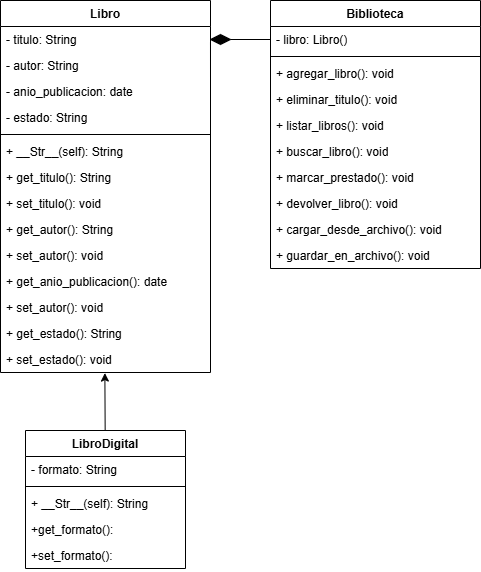

The diagram above was exported from draw.io. Its source (the exported page's mxGraphModel, read from the mxfile embedded in the PNG):
<mxGraphModel dx="474" dy="334" grid="1" gridSize="10" guides="1" tooltips="1" connect="1" arrows="1" fold="1" page="1" pageScale="1" pageWidth="850" pageHeight="1100" math="0" shadow="0">
  <root>
    <mxCell id="0" />
    <mxCell id="1" parent="0" />
    <mxCell id="2" value="Libro" style="swimlane;fontStyle=1;align=center;verticalAlign=top;childLayout=stackLayout;horizontal=1;startSize=26;horizontalStack=0;resizeParent=1;resizeParentMax=0;resizeLast=0;collapsible=1;marginBottom=0;whiteSpace=wrap;html=1;" parent="1" vertex="1">
      <mxGeometry x="60" y="90" width="210" height="372" as="geometry" />
    </mxCell>
    <mxCell id="3" value="- titulo: String" style="text;strokeColor=none;fillColor=none;align=left;verticalAlign=top;spacingLeft=4;spacingRight=4;overflow=hidden;rotatable=0;points=[[0,0.5],[1,0.5]];portConstraint=eastwest;whiteSpace=wrap;html=1;" parent="2" vertex="1">
      <mxGeometry y="26" width="210" height="26" as="geometry" />
    </mxCell>
    <mxCell id="14" value="- autor: String" style="text;strokeColor=none;fillColor=none;align=left;verticalAlign=top;spacingLeft=4;spacingRight=4;overflow=hidden;rotatable=0;points=[[0,0.5],[1,0.5]];portConstraint=eastwest;whiteSpace=wrap;html=1;" parent="2" vertex="1">
      <mxGeometry y="52" width="210" height="26" as="geometry" />
    </mxCell>
    <mxCell id="15" value="- anio_publicacion: date" style="text;strokeColor=none;fillColor=none;align=left;verticalAlign=top;spacingLeft=4;spacingRight=4;overflow=hidden;rotatable=0;points=[[0,0.5],[1,0.5]];portConstraint=eastwest;whiteSpace=wrap;html=1;" parent="2" vertex="1">
      <mxGeometry y="78" width="210" height="26" as="geometry" />
    </mxCell>
    <mxCell id="16" value="- estado: String" style="text;strokeColor=none;fillColor=none;align=left;verticalAlign=top;spacingLeft=4;spacingRight=4;overflow=hidden;rotatable=0;points=[[0,0.5],[1,0.5]];portConstraint=eastwest;whiteSpace=wrap;html=1;" parent="2" vertex="1">
      <mxGeometry y="104" width="210" height="26" as="geometry" />
    </mxCell>
    <mxCell id="4" value="" style="line;strokeWidth=1;fillColor=none;align=left;verticalAlign=middle;spacingTop=-1;spacingLeft=3;spacingRight=3;rotatable=0;labelPosition=right;points=[];portConstraint=eastwest;strokeColor=inherit;" parent="2" vertex="1">
      <mxGeometry y="130" width="210" height="8" as="geometry" />
    </mxCell>
    <mxCell id="17" value="+ __Str__(self): String&lt;div&gt;&lt;br&gt;&lt;/div&gt;&lt;div&gt;&lt;br&gt;&lt;/div&gt;" style="text;strokeColor=none;fillColor=none;align=left;verticalAlign=top;spacingLeft=4;spacingRight=4;overflow=hidden;rotatable=0;points=[[0,0.5],[1,0.5]];portConstraint=eastwest;whiteSpace=wrap;html=1;" parent="2" vertex="1">
      <mxGeometry y="138" width="210" height="26" as="geometry" />
    </mxCell>
    <mxCell id="33" value="&lt;div&gt;+ get_titulo(): String&lt;/div&gt;" style="text;strokeColor=none;fillColor=none;align=left;verticalAlign=top;spacingLeft=4;spacingRight=4;overflow=hidden;rotatable=0;points=[[0,0.5],[1,0.5]];portConstraint=eastwest;whiteSpace=wrap;html=1;" parent="2" vertex="1">
      <mxGeometry y="164" width="210" height="26" as="geometry" />
    </mxCell>
    <mxCell id="34" value="&lt;div&gt;+ set_titulo(): void&lt;/div&gt;" style="text;strokeColor=none;fillColor=none;align=left;verticalAlign=top;spacingLeft=4;spacingRight=4;overflow=hidden;rotatable=0;points=[[0,0.5],[1,0.5]];portConstraint=eastwest;whiteSpace=wrap;html=1;" parent="2" vertex="1">
      <mxGeometry y="190" width="210" height="26" as="geometry" />
    </mxCell>
    <mxCell id="36" value="&lt;div&gt;+ get_autor(): String&lt;/div&gt;" style="text;strokeColor=none;fillColor=none;align=left;verticalAlign=top;spacingLeft=4;spacingRight=4;overflow=hidden;rotatable=0;points=[[0,0.5],[1,0.5]];portConstraint=eastwest;whiteSpace=wrap;html=1;" parent="2" vertex="1">
      <mxGeometry y="216" width="210" height="26" as="geometry" />
    </mxCell>
    <mxCell id="35" value="&lt;div&gt;+ set_autor(): void&lt;/div&gt;" style="text;strokeColor=none;fillColor=none;align=left;verticalAlign=top;spacingLeft=4;spacingRight=4;overflow=hidden;rotatable=0;points=[[0,0.5],[1,0.5]];portConstraint=eastwest;whiteSpace=wrap;html=1;" parent="2" vertex="1">
      <mxGeometry y="242" width="210" height="26" as="geometry" />
    </mxCell>
    <mxCell id="37" value="&lt;div&gt;+ get_anio_publicacion(): date&lt;/div&gt;" style="text;strokeColor=none;fillColor=none;align=left;verticalAlign=top;spacingLeft=4;spacingRight=4;overflow=hidden;rotatable=0;points=[[0,0.5],[1,0.5]];portConstraint=eastwest;whiteSpace=wrap;html=1;" parent="2" vertex="1">
      <mxGeometry y="268" width="210" height="26" as="geometry" />
    </mxCell>
    <mxCell id="38" value="&lt;div&gt;+ set_autor(): void&lt;/div&gt;" style="text;strokeColor=none;fillColor=none;align=left;verticalAlign=top;spacingLeft=4;spacingRight=4;overflow=hidden;rotatable=0;points=[[0,0.5],[1,0.5]];portConstraint=eastwest;whiteSpace=wrap;html=1;" parent="2" vertex="1">
      <mxGeometry y="294" width="210" height="26" as="geometry" />
    </mxCell>
    <mxCell id="39" value="&lt;div&gt;+ get_estado(): String&lt;/div&gt;" style="text;strokeColor=none;fillColor=none;align=left;verticalAlign=top;spacingLeft=4;spacingRight=4;overflow=hidden;rotatable=0;points=[[0,0.5],[1,0.5]];portConstraint=eastwest;whiteSpace=wrap;html=1;" parent="2" vertex="1">
      <mxGeometry y="320" width="210" height="26" as="geometry" />
    </mxCell>
    <mxCell id="40" value="&lt;div&gt;+ set_estado(): void&lt;/div&gt;" style="text;strokeColor=none;fillColor=none;align=left;verticalAlign=top;spacingLeft=4;spacingRight=4;overflow=hidden;rotatable=0;points=[[0,0.5],[1,0.5]];portConstraint=eastwest;whiteSpace=wrap;html=1;" parent="2" vertex="1">
      <mxGeometry y="346" width="210" height="26" as="geometry" />
    </mxCell>
    <mxCell id="6" value="Biblioteca" style="swimlane;fontStyle=1;align=center;verticalAlign=top;childLayout=stackLayout;horizontal=1;startSize=26;horizontalStack=0;resizeParent=1;resizeParentMax=0;resizeLast=0;collapsible=1;marginBottom=0;whiteSpace=wrap;html=1;" parent="1" vertex="1">
      <mxGeometry x="330" y="90" width="210" height="268" as="geometry" />
    </mxCell>
    <mxCell id="42" value="- libro: Libro()" style="text;strokeColor=none;fillColor=none;align=left;verticalAlign=top;spacingLeft=4;spacingRight=4;overflow=hidden;rotatable=0;points=[[0,0.5],[1,0.5]];portConstraint=eastwest;whiteSpace=wrap;html=1;" parent="6" vertex="1">
      <mxGeometry y="26" width="210" height="26" as="geometry" />
    </mxCell>
    <mxCell id="8" value="" style="line;strokeWidth=1;fillColor=none;align=left;verticalAlign=middle;spacingTop=-1;spacingLeft=3;spacingRight=3;rotatable=0;labelPosition=right;points=[];portConstraint=eastwest;strokeColor=inherit;" parent="6" vertex="1">
      <mxGeometry y="52" width="210" height="8" as="geometry" />
    </mxCell>
    <mxCell id="9" value="+ agregar_libro(): void" style="text;strokeColor=none;fillColor=none;align=left;verticalAlign=top;spacingLeft=4;spacingRight=4;overflow=hidden;rotatable=0;points=[[0,0.5],[1,0.5]];portConstraint=eastwest;whiteSpace=wrap;html=1;" parent="6" vertex="1">
      <mxGeometry y="60" width="210" height="26" as="geometry" />
    </mxCell>
    <mxCell id="20" value="+ eliminar_titulo(): void" style="text;strokeColor=none;fillColor=none;align=left;verticalAlign=top;spacingLeft=4;spacingRight=4;overflow=hidden;rotatable=0;points=[[0,0.5],[1,0.5]];portConstraint=eastwest;whiteSpace=wrap;html=1;" parent="6" vertex="1">
      <mxGeometry y="86" width="210" height="26" as="geometry" />
    </mxCell>
    <mxCell id="21" value="+ listar_libros(): void" style="text;strokeColor=none;fillColor=none;align=left;verticalAlign=top;spacingLeft=4;spacingRight=4;overflow=hidden;rotatable=0;points=[[0,0.5],[1,0.5]];portConstraint=eastwest;whiteSpace=wrap;html=1;" parent="6" vertex="1">
      <mxGeometry y="112" width="210" height="26" as="geometry" />
    </mxCell>
    <mxCell id="22" value="+ buscar_libro(): void" style="text;strokeColor=none;fillColor=none;align=left;verticalAlign=top;spacingLeft=4;spacingRight=4;overflow=hidden;rotatable=0;points=[[0,0.5],[1,0.5]];portConstraint=eastwest;whiteSpace=wrap;html=1;" parent="6" vertex="1">
      <mxGeometry y="138" width="210" height="26" as="geometry" />
    </mxCell>
    <mxCell id="23" value="+ marcar_prestado(): void" style="text;strokeColor=none;fillColor=none;align=left;verticalAlign=top;spacingLeft=4;spacingRight=4;overflow=hidden;rotatable=0;points=[[0,0.5],[1,0.5]];portConstraint=eastwest;whiteSpace=wrap;html=1;" parent="6" vertex="1">
      <mxGeometry y="164" width="210" height="26" as="geometry" />
    </mxCell>
    <mxCell id="24" value="+ devolver_libro(): void" style="text;strokeColor=none;fillColor=none;align=left;verticalAlign=top;spacingLeft=4;spacingRight=4;overflow=hidden;rotatable=0;points=[[0,0.5],[1,0.5]];portConstraint=eastwest;whiteSpace=wrap;html=1;" parent="6" vertex="1">
      <mxGeometry y="190" width="210" height="26" as="geometry" />
    </mxCell>
    <mxCell id="45" value="+ cargar_desde_archivo(): void" style="text;strokeColor=none;fillColor=none;align=left;verticalAlign=top;spacingLeft=4;spacingRight=4;overflow=hidden;rotatable=0;points=[[0,0.5],[1,0.5]];portConstraint=eastwest;whiteSpace=wrap;html=1;" vertex="1" parent="6">
      <mxGeometry y="216" width="210" height="26" as="geometry" />
    </mxCell>
    <mxCell id="46" value="+ guardar_en_archivo(): void" style="text;strokeColor=none;fillColor=none;align=left;verticalAlign=top;spacingLeft=4;spacingRight=4;overflow=hidden;rotatable=0;points=[[0,0.5],[1,0.5]];portConstraint=eastwest;whiteSpace=wrap;html=1;" vertex="1" parent="6">
      <mxGeometry y="242" width="210" height="26" as="geometry" />
    </mxCell>
    <mxCell id="27" value="" style="edgeStyle=none;html=1;entryX=0.497;entryY=1.022;entryDx=0;entryDy=0;entryPerimeter=0;" parent="1" source="10" target="40" edge="1">
      <mxGeometry relative="1" as="geometry">
        <mxPoint x="237.27272727272725" y="306" as="targetPoint" />
      </mxGeometry>
    </mxCell>
    <mxCell id="10" value="LibroDigital" style="swimlane;fontStyle=1;align=center;verticalAlign=top;childLayout=stackLayout;horizontal=1;startSize=26;horizontalStack=0;resizeParent=1;resizeParentMax=0;resizeLast=0;collapsible=1;marginBottom=0;whiteSpace=wrap;html=1;" parent="1" vertex="1">
      <mxGeometry x="85" y="520" width="160" height="138" as="geometry" />
    </mxCell>
    <mxCell id="11" value="- formato: String" style="text;strokeColor=none;fillColor=none;align=left;verticalAlign=top;spacingLeft=4;spacingRight=4;overflow=hidden;rotatable=0;points=[[0,0.5],[1,0.5]];portConstraint=eastwest;whiteSpace=wrap;html=1;" parent="10" vertex="1">
      <mxGeometry y="26" width="160" height="26" as="geometry" />
    </mxCell>
    <mxCell id="12" value="" style="line;strokeWidth=1;fillColor=none;align=left;verticalAlign=middle;spacingTop=-1;spacingLeft=3;spacingRight=3;rotatable=0;labelPosition=right;points=[];portConstraint=eastwest;strokeColor=inherit;" parent="10" vertex="1">
      <mxGeometry y="52" width="160" height="8" as="geometry" />
    </mxCell>
    <mxCell id="5" value="+ __Str__(self): String" style="text;strokeColor=none;fillColor=none;align=left;verticalAlign=top;spacingLeft=4;spacingRight=4;overflow=hidden;rotatable=0;points=[[0,0.5],[1,0.5]];portConstraint=eastwest;whiteSpace=wrap;html=1;" parent="10" vertex="1">
      <mxGeometry y="60" width="160" height="26" as="geometry" />
    </mxCell>
    <mxCell id="43" value="+get_formato():" style="text;strokeColor=none;fillColor=none;align=left;verticalAlign=top;spacingLeft=4;spacingRight=4;overflow=hidden;rotatable=0;points=[[0,0.5],[1,0.5]];portConstraint=eastwest;whiteSpace=wrap;html=1;" vertex="1" parent="10">
      <mxGeometry y="86" width="160" height="26" as="geometry" />
    </mxCell>
    <mxCell id="44" value="+set_formato():" style="text;strokeColor=none;fillColor=none;align=left;verticalAlign=top;spacingLeft=4;spacingRight=4;overflow=hidden;rotatable=0;points=[[0,0.5],[1,0.5]];portConstraint=eastwest;whiteSpace=wrap;html=1;" vertex="1" parent="10">
      <mxGeometry y="112" width="160" height="26" as="geometry" />
    </mxCell>
    <mxCell id="29" value="" style="endArrow=none;html=1;entryX=0;entryY=0.5;entryDx=0;entryDy=0;" parent="1" source="31" target="42" edge="1">
      <mxGeometry width="50" height="50" relative="1" as="geometry">
        <mxPoint x="270" y="170" as="sourcePoint" />
        <mxPoint x="320" y="120" as="targetPoint" />
      </mxGeometry>
    </mxCell>
    <mxCell id="41" value="" style="endArrow=none;html=1;entryX=-0.001;entryY=0.767;entryDx=0;entryDy=0;entryPerimeter=0;" parent="1" target="31" edge="1">
      <mxGeometry width="50" height="50" relative="1" as="geometry">
        <mxPoint x="270" y="170" as="sourcePoint" />
        <mxPoint x="330" y="170" as="targetPoint" />
      </mxGeometry>
    </mxCell>
    <mxCell id="31" value="" style="rhombus;whiteSpace=wrap;html=1;fillColor=#000000;rounded=0;" parent="1" vertex="1">
      <mxGeometry x="270" y="124" width="20" height="10" as="geometry" />
    </mxCell>
  </root>
</mxGraphModel>